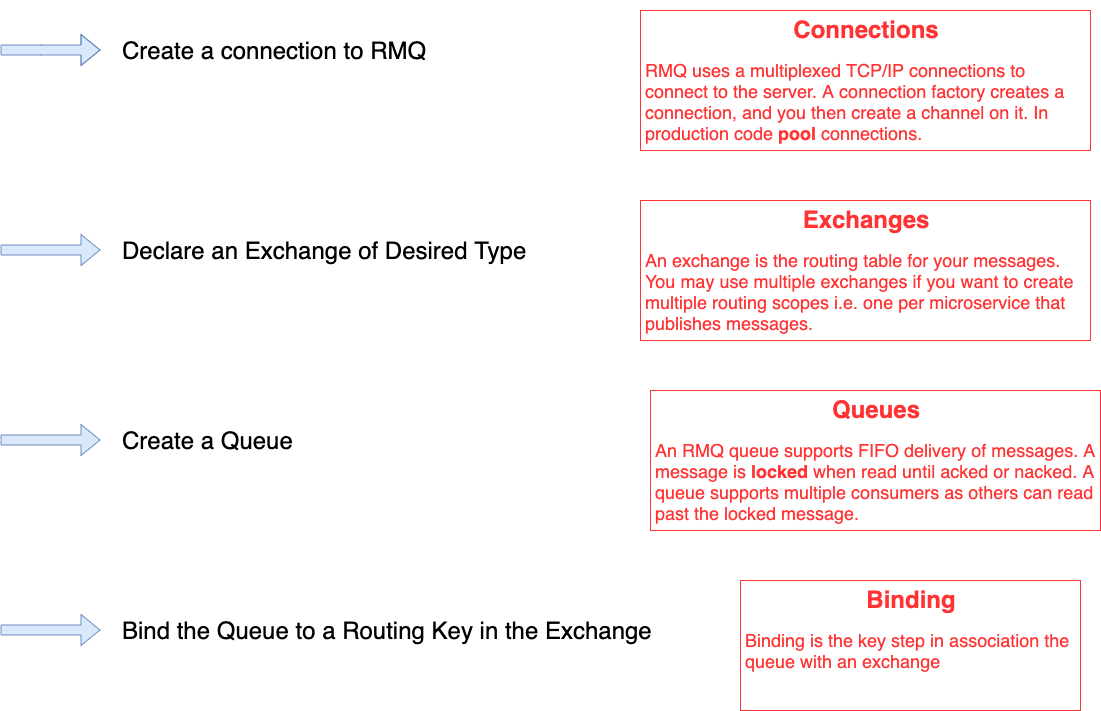

The diagram above was exported from draw.io. Its source (the exported page's mxGraphModel, read from the mxfile embedded in the PNG):
<mxGraphModel dx="1290" dy="864" grid="1" gridSize="10" guides="1" tooltips="1" connect="1" arrows="1" fold="1" page="1" pageScale="1" pageWidth="1169" pageHeight="827" math="0" shadow="0">
  <root>
    <mxCell id="0" />
    <mxCell id="1" parent="0" />
    <mxCell id="2" value="" style="shape=flexArrow;endArrow=classic;html=1;fillColor=#dae8fc;strokeColor=#6c8ebf;" edge="1" parent="1">
      <mxGeometry width="50" height="50" relative="1" as="geometry">
        <mxPoint x="40" y="89.5" as="sourcePoint" />
        <mxPoint x="140" y="89.5" as="targetPoint" />
        <Array as="points">
          <mxPoint x="80" y="89.5" />
        </Array>
      </mxGeometry>
    </mxCell>
    <mxCell id="3" value="&lt;font style=&quot;font-size: 24px&quot;&gt;Create a connection to RMQ&lt;/font&gt;" style="text;html=1;strokeColor=none;fillColor=none;align=left;verticalAlign=middle;whiteSpace=wrap;rounded=0;" vertex="1" parent="1">
      <mxGeometry x="160" y="80" width="330" height="20" as="geometry" />
    </mxCell>
    <mxCell id="4" value="" style="shape=flexArrow;endArrow=classic;html=1;fillColor=#dae8fc;strokeColor=#6c8ebf;" edge="1" parent="1">
      <mxGeometry width="50" height="50" relative="1" as="geometry">
        <mxPoint x="39.99999999999977" y="289.5" as="sourcePoint" />
        <mxPoint x="139.99999999999977" y="289.5" as="targetPoint" />
      </mxGeometry>
    </mxCell>
    <mxCell id="5" value="&lt;font style=&quot;font-size: 24px&quot;&gt;Declare an Exchange of Desired Type&lt;/font&gt;" style="text;html=1;strokeColor=none;fillColor=none;align=left;verticalAlign=middle;whiteSpace=wrap;rounded=0;" vertex="1" parent="1">
      <mxGeometry x="160" y="280" width="430" height="20" as="geometry" />
    </mxCell>
    <mxCell id="6" value="" style="shape=flexArrow;endArrow=classic;html=1;fillColor=#dae8fc;strokeColor=#6c8ebf;" edge="1" parent="1">
      <mxGeometry width="50" height="50" relative="1" as="geometry">
        <mxPoint x="39.99999999999977" y="479.5" as="sourcePoint" />
        <mxPoint x="139.99999999999977" y="479.5" as="targetPoint" />
      </mxGeometry>
    </mxCell>
    <mxCell id="7" value="&lt;font style=&quot;font-size: 24px&quot;&gt;Create a Queue&lt;/font&gt;" style="text;html=1;strokeColor=none;fillColor=none;align=left;verticalAlign=middle;whiteSpace=wrap;rounded=0;" vertex="1" parent="1">
      <mxGeometry x="160" y="470" width="430" height="20" as="geometry" />
    </mxCell>
    <mxCell id="8" value="" style="shape=flexArrow;endArrow=classic;html=1;fillColor=#dae8fc;strokeColor=#6c8ebf;" edge="1" parent="1">
      <mxGeometry width="50" height="50" relative="1" as="geometry">
        <mxPoint x="39.99999999999977" y="669.5" as="sourcePoint" />
        <mxPoint x="139.99999999999977" y="669.5" as="targetPoint" />
      </mxGeometry>
    </mxCell>
    <mxCell id="9" value="&lt;font style=&quot;font-size: 24px&quot;&gt;Bind the Queue to a Routing Key in the Exchange&amp;nbsp;&lt;/font&gt;" style="text;html=1;strokeColor=none;fillColor=none;align=left;verticalAlign=middle;whiteSpace=wrap;rounded=0;" vertex="1" parent="1">
      <mxGeometry x="160" y="660" width="550" height="20" as="geometry" />
    </mxCell>
    <mxCell id="10" value="&lt;h1 style=&quot;text-align: center&quot;&gt;&lt;font color=&quot;#ff3333&quot;&gt;Connections&lt;/font&gt;&lt;/h1&gt;&lt;p&gt;&lt;font color=&quot;#ff3333&quot; style=&quot;font-size: 18px&quot;&gt;RMQ uses a multiplexed TCP/IP connections to connect to the server. A connection factory creates a connection, and you then create a channel on it. In production code &lt;b&gt;pool&lt;/b&gt; connections.&lt;/font&gt;&lt;/p&gt;" style="text;html=1;strokeColor=#FF3333;fillColor=none;spacing=5;spacingTop=-20;whiteSpace=wrap;overflow=hidden;rounded=0;" vertex="1" parent="1">
      <mxGeometry x="680" y="50" width="450" height="140" as="geometry" />
    </mxCell>
    <mxCell id="11" value="&lt;h1 style=&quot;text-align: center&quot;&gt;&lt;font color=&quot;#ff3333&quot;&gt;Exchanges&lt;/font&gt;&lt;/h1&gt;&lt;p&gt;&lt;font color=&quot;#ff3333&quot;&gt;&lt;span style=&quot;font-size: 18px&quot;&gt;An exchange is the routing table for your messages. You may use multiple exchanges if you want to create multiple routing scopes i.e. one per microservice that publishes messages.&lt;/span&gt;&lt;/font&gt;&lt;/p&gt;" style="text;html=1;strokeColor=#FF3333;fillColor=none;spacing=5;spacingTop=-20;whiteSpace=wrap;overflow=hidden;rounded=0;" vertex="1" parent="1">
      <mxGeometry x="680" y="240" width="450" height="140" as="geometry" />
    </mxCell>
    <mxCell id="12" value="&lt;h1 style=&quot;text-align: center&quot;&gt;&lt;font color=&quot;#ff3333&quot;&gt;Queues&lt;/font&gt;&lt;/h1&gt;&lt;p&gt;&lt;font color=&quot;#ff3333&quot;&gt;&lt;span style=&quot;font-size: 18px&quot;&gt;An RMQ queue supports FIFO delivery of messages. A message is &lt;b&gt;locked&lt;/b&gt; when read until acked or nacked. A queue supports multiple consumers as others can read past the locked message.&lt;/span&gt;&lt;/font&gt;&lt;/p&gt;" style="text;html=1;strokeColor=#FF3333;fillColor=none;spacing=5;spacingTop=-20;whiteSpace=wrap;overflow=hidden;rounded=0;" vertex="1" parent="1">
      <mxGeometry x="690" y="430" width="450" height="140" as="geometry" />
    </mxCell>
    <mxCell id="13" value="&lt;h1 style=&quot;text-align: center&quot;&gt;&lt;font color=&quot;#ff3333&quot;&gt;Binding&lt;/font&gt;&lt;/h1&gt;&lt;p&gt;&lt;font color=&quot;#ff3333&quot;&gt;&lt;span style=&quot;font-size: 18px&quot;&gt;Binding is the key step in association the queue with an exchange&lt;/span&gt;&lt;/font&gt;&lt;/p&gt;" style="text;html=1;strokeColor=#FF3333;fillColor=none;spacing=5;spacingTop=-20;whiteSpace=wrap;overflow=hidden;rounded=0;" vertex="1" parent="1">
      <mxGeometry x="780" y="620" width="340" height="130" as="geometry" />
    </mxCell>
  </root>
</mxGraphModel>